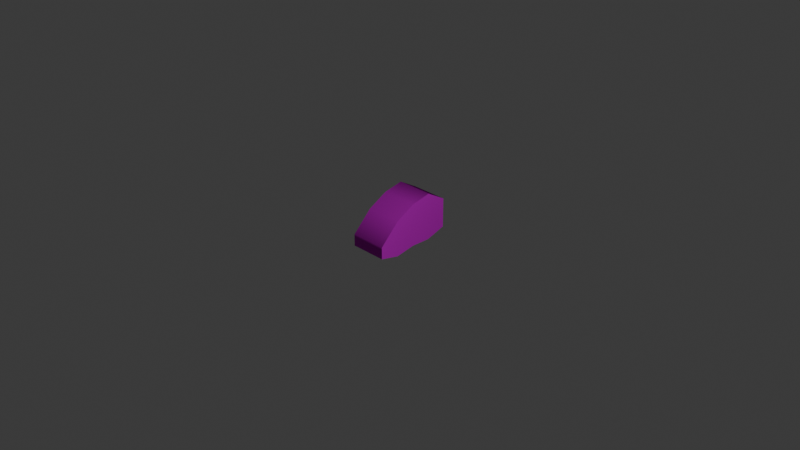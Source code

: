 # Source: meat_02.blend  (saved by Blender 4.1.24; exported with 4.5.12 LTS)
import bpy
from mathutils import Matrix  # noqa: F401  (used for matrix-valued properties, if any)

bpy.ops.wm.read_factory_settings(use_empty=True)
scene = bpy.context.scene
scene.name = 'Scene'

# ---- collections
col_collection = bpy.data.collections.new('Collection'); scene.collection.children.link(col_collection)

# ---- images (referenced by path relative to the original .blend; pixels are not part of the script)
import os
ASSET_DIR = os.environ.get("B2B_ASSET_DIR", "")  # directory of the original .blend (textures are referenced by path, not embedded)
HERE = os.path.dirname(os.path.abspath(__file__))  # packed textures are extracted next to this script under _unpacked/

def load_image(name, relpath, width, height, colorspace="sRGB"):
    """Load a texture the original file referenced (path relative to the .blend, or extracted next to this script)."""
    p = next((c for c in (os.path.join(HERE, relpath), os.path.join(ASSET_DIR, relpath)) if relpath and os.path.exists(c)), "")
    if p:
        img = bpy.data.images.load(p, check_existing=True)
        img.name = name
    else:  # same state as the original file: an image datablock whose file is absent (Cycles renders it pink)
        img = bpy.data.images.new(name, width, height)
        img.source = "FILE"
        img.filepath = "//" + (relpath or name)
    img.colorspace_settings.name = colorspace
    return img
img_meat_uv_01_png = load_image('meat_uv_01.png', 'meat_uv_01.png', 1024, 1024, 'sRGB')
img_meat_uv_01_normals_n_png = load_image('meat_uv_01_normals_n.png', 'meat_uv_01_normals_n.png', 1024, 1024, 'Non-Color')

# ---- materials (node trees are filled in below, after node groups)
mat_meat_02 = bpy.data.materials.new('meat_02')
mat_meat_02.use_transparent_shadow = False

# ---- material node trees
mat_meat_02.use_nodes = True; mat_meat_02.node_tree.nodes.clear()
_N = mat_meat_02.node_tree.nodes; _L = mat_meat_02.node_tree.links
n0 = _N.new('ShaderNodeBsdfPrincipled'); n0.name = 'Principled BSDF'; n0.location = (10, 300)
n0.inputs[2].default_value = 1.0
n0.inputs[13].default_value = 0.0
n1 = _N.new('ShaderNodeOutputMaterial'); n1.name = 'Material Output'; n1.location = (300, 300)
n2 = _N.new('ShaderNodeTexImage'); n2.name = 'Image Texture'; n2.location = (-523, 367)
n2.image = img_meat_uv_01_png
n2.interpolation = 'Closest'
n3 = _N.new('ShaderNodeTexImage'); n3.name = 'Image Texture.001'; n3.location = (-576, 15)
n3.image = img_meat_uv_01_normals_n_png
n4 = _N.new('ShaderNodeNormalMap'); n4.name = 'Normal Map'; n4.location = (-244, 29)
_L.new(n0.outputs[0], n1.inputs[0])
_L.new(n2.outputs[0], n0.inputs[0])
_L.new(n3.outputs[0], n4.inputs[1])
_L.new(n4.outputs[0], n0.inputs[5])
n1.is_active_output = True

# ---- world
world_world = bpy.data.worlds.new('World'); scene.world = world_world
world_world.use_nodes = True; world_world.node_tree.nodes.clear()
_N = world_world.node_tree.nodes; _L = world_world.node_tree.links
n0 = _N.new('ShaderNodeOutputWorld'); n0.name = 'World Output'; n0.location = (300, 300)
n1 = _N.new('ShaderNodeBackground'); n1.name = 'Background'; n1.location = (10, 300)
n1.inputs[0].default_value = (0.05088, 0.05088, 0.05088, 1.0)
_L.new(n1.outputs[0], n0.inputs[0])
n0.is_active_output = True
world_world.color = (0.05088, 0.05088, 0.05088)
world_world.use_sun_shadow = False
world_world.sun_shadow_jitter_overblur = 0.0

# ---- cameras
cam_camera = bpy.data.cameras.new('Camera')
cam_camera.clip_end = 100.0
cam_camera.ortho_scale = 7.314

# ---- lights
light_light = bpy.data.lights.new('Light', 'POINT')
light_light.transmission_factor = 0.0
light_light.energy = 1000.0
light_light.shadow_soft_size = 0.1
light_light.shadow_maximum_resolution = 0.006
light_light.use_absolute_resolution = True

# ---- meshes
me_cube_001 = bpy.data.meshes.new('Cube.001')
me_cube_001.from_pydata([(-0.2037, -0.4261, -0.2318), (-0.2037, -0.4261, -0.1034), (-0.2037, 0.4261, -0.1595), (-0.2037, 0.4261, 0.1593), (0.2037, -0.4261, -0.2318), (0.2037, -0.4261, -0.1034), (0.2037, 0.4261, -0.1595), (0.2037, 0.4261, 0.1593), (-0.2037, 0.213, -0.2318), (-0.2037, 0.0, -0.2318), (-0.2037, -0.213, -0.2753), (-0.2037, -0.213, 0.1134), (-0.2037, 0.0, 0.2318), (-0.2037, 0.213, 0.2804), (0.2037, -0.213, -0.2753), (0.2037, 0.0, -0.2318), (0.2037, 0.213, -0.2318), (0.2037, 0.213, 0.2804), (0.2037, 0.0, 0.2318), (0.2037, -0.213, 0.1134)], [], [(8, 13, 3, 2), (2, 3, 7, 6), (14, 19, 5, 4), (4, 5, 1, 0), (10, 14, 4, 0), (19, 11, 1, 5), (7, 3, 13, 17), (17, 13, 12, 18), (18, 12, 11, 19), (2, 6, 16, 8), (8, 16, 15, 9), (9, 15, 14, 10), (6, 7, 17, 16), (16, 17, 18, 15), (15, 18, 19, 14), (0, 1, 11, 10), (10, 11, 12, 9), (9, 12, 13, 8)])
me_cube_001.polygons.foreach_set('use_smooth', [True] * 18)
_k = set([(0, 1), (0, 10), (1, 11), (2, 3), (2, 8), (3, 13), (4, 5), (4, 14), (5, 19), (6, 7), (6, 16), (7, 17), (8, 9), (9, 10), (11, 12), (12, 13), (14, 15), (15, 16), (17, 18), (18, 19)])
me_cube_001.attributes.new('sharp_edge', 'BOOLEAN', 'EDGE').data.foreach_set('value', [ (min(e.vertices), max(e.vertices)) in _k for e in me_cube_001.edges])
_uv = me_cube_001.uv_layers.new(name='UVMap')
_uv.uv.foreach_set('vector', [0.8625, 0.4719, 0.4794, 0.1069, 0.7219, 0.03385, 0.9603, 0.2611, 0.2097, 0.02308, 0.2097, 0.1528, 0.04392, 0.1528, 0.04392, 0.02308, 0.5908, 0.8212, 0.3001, 0.5441, 0.3104, 0.858, 0.4064, 0.9495, 0.04392, 0.6167, 0.04392, 0.5645, 0.2097, 0.5645, 0.2097, 0.6167, 0.2097, 0.7052, 0.04392, 0.7052, 0.04392, 0.6167, 0.2097, 0.6167, 0.04392, 0.4407, 0.2097, 0.4407, 0.2097, 0.5645, 0.04392, 0.5645, 0.04392, 0.1528, 0.2097, 0.1528, 0.2097, 0.2526, 0.04392, 0.2526, 0.04392, 0.2526, 0.2097, 0.2526, 0.2097, 0.3415, 0.04392, 0.3415, 0.04392, 0.3415, 0.2097, 0.3415, 0.2097, 0.4407, 0.04392, 0.4407, 0.2097, 0.972, 0.04392, 0.972, 0.04392, 0.8804, 0.2097, 0.8804, 0.2097, 0.8804, 0.04392, 0.8804, 0.04392, 0.7937, 0.2097, 0.7937, 0.2097, 0.7937, 0.04392, 0.7937, 0.04392, 0.7052, 0.2097, 0.7052, 0.9598, 0.2607, 0.7213, 0.03341, 0.4789, 0.1064, 0.862, 0.4715, 0.862, 0.4715, 0.4789, 0.1064, 0.3634, 0.3004, 0.7101, 0.6308, 0.7101, 0.6308, 0.3634, 0.3004, 0.3001, 0.5441, 0.5908, 0.8212, 0.407, 0.95, 0.311, 0.8585, 0.3006, 0.5446, 0.5914, 0.8216, 0.5914, 0.8216, 0.3006, 0.5446, 0.364, 0.3009, 0.7107, 0.6313, 0.7107, 0.6313, 0.364, 0.3009, 0.4794, 0.1069, 0.8625, 0.4719])
me_cube_001.materials.append(mat_meat_02)
me_cube_001.update()

# ---- objects
ob_light = bpy.data.objects.new('Light', light_light)
ob_camera = bpy.data.objects.new('Camera', cam_camera)
ob_cube = bpy.data.objects.new('Cube', me_cube_001)

# ---- transforms, parenting, visibility, modifiers, constraints
ob_light.location = (4.076, 1.005, 5.904)
ob_light.rotation_euler = (0.6503, 0.05522, 1.866)
ob_light.lock_rotations_4d = False
ob_light.empty_display_type = 'ARROWS'
ob_light.color = (0.0, 0.0, 0.0, 0.0)
ob_light.lineart.crease_threshold = 0.0
ob_camera.location = (7.359, -6.926, 4.958)
ob_camera.rotation_euler = (1.109, 0.0, 0.8149)
ob_camera.lock_rotations_4d = False
ob_camera.empty_display_type = 'ARROWS'
ob_camera.color = (0.0, 0.0, 0.0, 0.0)
ob_camera.display_type = 'WIRE'
ob_camera.lineart.crease_threshold = 0.0
ob_cube.location = (0.0, 0.0, 0.0)

# ---- collection membership
col_collection.objects.link(ob_light)
col_collection.objects.link(ob_camera)
col_collection.objects.link(ob_cube)

# ---- scene / render settings (as saved in the file)
scene.camera = ob_camera
scene.frame_start = 1; scene.frame_end = 250; scene.frame_set(1)
scene.render.engine = 'BLENDER_EEVEE_NEXT'
scene.cycles.sampling_pattern = 'TABULATED_SOBOL'
scene.eevee.ray_tracing_options.trace_max_roughness = 0.0
bpy.context.view_layer.update()
